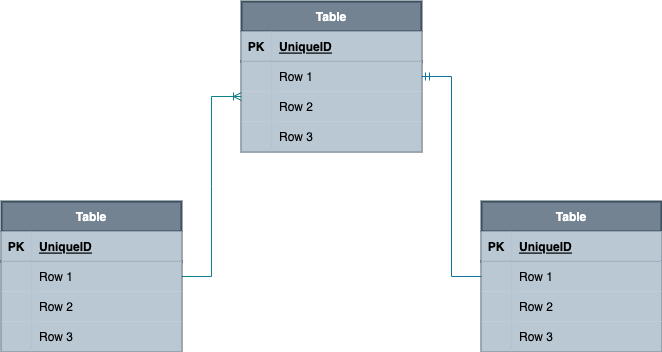

The diagram above was exported from draw.io. Its source (the exported page's mxGraphModel, read from the mxfile embedded in the PNG):
<mxGraphModel dx="1298" dy="840" grid="1" gridSize="10" guides="1" tooltips="1" connect="1" arrows="1" fold="1" page="1" pageScale="1" pageWidth="827" pageHeight="1169" math="0" shadow="0">
  <root>
    <mxCell id="0" />
    <mxCell id="1" parent="0" />
    <mxCell id="Z9QjfXUYnZu3usRXqtzY-1" value="Table" style="shape=table;startSize=30;container=1;collapsible=1;childLayout=tableLayout;fixedRows=1;rowLines=0;fontStyle=1;align=center;resizeLast=1;strokeColor=#314354;strokeWidth=2;fillColor=#647687;opacity=90;fontColor=#ffffff;" vertex="1" parent="1">
      <mxGeometry x="310" y="240" width="180" height="150" as="geometry" />
    </mxCell>
    <mxCell id="Z9QjfXUYnZu3usRXqtzY-2" value="" style="shape=partialRectangle;collapsible=0;dropTarget=0;pointerEvents=0;fillColor=#bac8d3;top=0;left=0;bottom=1;right=0;points=[[0,0.5],[1,0.5]];portConstraint=eastwest;strokeColor=#23445d;strokeWidth=2;opacity=90;" vertex="1" parent="Z9QjfXUYnZu3usRXqtzY-1">
      <mxGeometry y="30" width="180" height="30" as="geometry" />
    </mxCell>
    <mxCell id="Z9QjfXUYnZu3usRXqtzY-3" value="PK" style="shape=partialRectangle;connectable=0;fillColor=#bac8d3;top=0;left=0;bottom=0;right=0;fontStyle=1;overflow=hidden;strokeColor=#23445d;strokeWidth=2;opacity=90;" vertex="1" parent="Z9QjfXUYnZu3usRXqtzY-2">
      <mxGeometry width="30" height="30" as="geometry">
        <mxRectangle width="30" height="30" as="alternateBounds" />
      </mxGeometry>
    </mxCell>
    <mxCell id="Z9QjfXUYnZu3usRXqtzY-4" value="UniqueID" style="shape=partialRectangle;connectable=0;fillColor=#bac8d3;top=0;left=0;bottom=0;right=0;align=left;spacingLeft=6;fontStyle=5;overflow=hidden;strokeColor=#23445d;strokeWidth=2;opacity=90;" vertex="1" parent="Z9QjfXUYnZu3usRXqtzY-2">
      <mxGeometry x="30" width="150" height="30" as="geometry">
        <mxRectangle width="150" height="30" as="alternateBounds" />
      </mxGeometry>
    </mxCell>
    <mxCell id="Z9QjfXUYnZu3usRXqtzY-5" value="" style="shape=partialRectangle;collapsible=0;dropTarget=0;pointerEvents=0;fillColor=#bac8d3;top=0;left=0;bottom=0;right=0;points=[[0,0.5],[1,0.5]];portConstraint=eastwest;strokeColor=#23445d;strokeWidth=2;opacity=90;" vertex="1" parent="Z9QjfXUYnZu3usRXqtzY-1">
      <mxGeometry y="60" width="180" height="30" as="geometry" />
    </mxCell>
    <mxCell id="Z9QjfXUYnZu3usRXqtzY-6" value="" style="shape=partialRectangle;connectable=0;fillColor=#bac8d3;top=0;left=0;bottom=0;right=0;editable=1;overflow=hidden;strokeColor=#23445d;strokeWidth=2;opacity=90;" vertex="1" parent="Z9QjfXUYnZu3usRXqtzY-5">
      <mxGeometry width="30" height="30" as="geometry">
        <mxRectangle width="30" height="30" as="alternateBounds" />
      </mxGeometry>
    </mxCell>
    <mxCell id="Z9QjfXUYnZu3usRXqtzY-7" value="Row 1" style="shape=partialRectangle;connectable=0;fillColor=#bac8d3;top=0;left=0;bottom=0;right=0;align=left;spacingLeft=6;overflow=hidden;strokeColor=#23445d;strokeWidth=2;opacity=90;" vertex="1" parent="Z9QjfXUYnZu3usRXqtzY-5">
      <mxGeometry x="30" width="150" height="30" as="geometry">
        <mxRectangle width="150" height="30" as="alternateBounds" />
      </mxGeometry>
    </mxCell>
    <mxCell id="Z9QjfXUYnZu3usRXqtzY-8" value="" style="shape=partialRectangle;collapsible=0;dropTarget=0;pointerEvents=0;fillColor=#bac8d3;top=0;left=0;bottom=0;right=0;points=[[0,0.5],[1,0.5]];portConstraint=eastwest;strokeColor=#23445d;strokeWidth=2;opacity=90;" vertex="1" parent="Z9QjfXUYnZu3usRXqtzY-1">
      <mxGeometry y="90" width="180" height="30" as="geometry" />
    </mxCell>
    <mxCell id="Z9QjfXUYnZu3usRXqtzY-9" value="" style="shape=partialRectangle;connectable=0;fillColor=#bac8d3;top=0;left=0;bottom=0;right=0;editable=1;overflow=hidden;strokeColor=#23445d;strokeWidth=2;opacity=90;" vertex="1" parent="Z9QjfXUYnZu3usRXqtzY-8">
      <mxGeometry width="30" height="30" as="geometry">
        <mxRectangle width="30" height="30" as="alternateBounds" />
      </mxGeometry>
    </mxCell>
    <mxCell id="Z9QjfXUYnZu3usRXqtzY-10" value="Row 2" style="shape=partialRectangle;connectable=0;fillColor=#bac8d3;top=0;left=0;bottom=0;right=0;align=left;spacingLeft=6;overflow=hidden;strokeColor=#23445d;strokeWidth=2;opacity=90;" vertex="1" parent="Z9QjfXUYnZu3usRXqtzY-8">
      <mxGeometry x="30" width="150" height="30" as="geometry">
        <mxRectangle width="150" height="30" as="alternateBounds" />
      </mxGeometry>
    </mxCell>
    <mxCell id="Z9QjfXUYnZu3usRXqtzY-11" value="" style="shape=partialRectangle;collapsible=0;dropTarget=0;pointerEvents=0;fillColor=#bac8d3;top=0;left=0;bottom=0;right=0;points=[[0,0.5],[1,0.5]];portConstraint=eastwest;strokeColor=#23445d;strokeWidth=2;opacity=90;" vertex="1" parent="Z9QjfXUYnZu3usRXqtzY-1">
      <mxGeometry y="120" width="180" height="30" as="geometry" />
    </mxCell>
    <mxCell id="Z9QjfXUYnZu3usRXqtzY-12" value="" style="shape=partialRectangle;connectable=0;fillColor=#bac8d3;top=0;left=0;bottom=0;right=0;editable=1;overflow=hidden;strokeColor=#23445d;strokeWidth=2;opacity=90;" vertex="1" parent="Z9QjfXUYnZu3usRXqtzY-11">
      <mxGeometry width="30" height="30" as="geometry">
        <mxRectangle width="30" height="30" as="alternateBounds" />
      </mxGeometry>
    </mxCell>
    <mxCell id="Z9QjfXUYnZu3usRXqtzY-13" value="Row 3" style="shape=partialRectangle;connectable=0;fillColor=#bac8d3;top=0;left=0;bottom=0;right=0;align=left;spacingLeft=6;overflow=hidden;strokeColor=#23445d;strokeWidth=2;opacity=90;" vertex="1" parent="Z9QjfXUYnZu3usRXqtzY-11">
      <mxGeometry x="30" width="150" height="30" as="geometry">
        <mxRectangle width="150" height="30" as="alternateBounds" />
      </mxGeometry>
    </mxCell>
    <mxCell id="Z9QjfXUYnZu3usRXqtzY-43" value="Table" style="shape=table;startSize=30;container=1;collapsible=1;childLayout=tableLayout;fixedRows=1;rowLines=0;fontStyle=1;align=center;resizeLast=1;strokeColor=#314354;strokeWidth=2;fillColor=#647687;opacity=90;fontColor=#ffffff;" vertex="1" parent="1">
      <mxGeometry x="70" y="440" width="180" height="150" as="geometry" />
    </mxCell>
    <mxCell id="Z9QjfXUYnZu3usRXqtzY-44" value="" style="shape=partialRectangle;collapsible=0;dropTarget=0;pointerEvents=0;fillColor=#bac8d3;top=0;left=0;bottom=1;right=0;points=[[0,0.5],[1,0.5]];portConstraint=eastwest;strokeColor=#23445d;strokeWidth=2;opacity=90;" vertex="1" parent="Z9QjfXUYnZu3usRXqtzY-43">
      <mxGeometry y="30" width="180" height="30" as="geometry" />
    </mxCell>
    <mxCell id="Z9QjfXUYnZu3usRXqtzY-45" value="PK" style="shape=partialRectangle;connectable=0;fillColor=#bac8d3;top=0;left=0;bottom=0;right=0;fontStyle=1;overflow=hidden;strokeColor=#23445d;strokeWidth=2;opacity=90;" vertex="1" parent="Z9QjfXUYnZu3usRXqtzY-44">
      <mxGeometry width="30" height="30" as="geometry">
        <mxRectangle width="30" height="30" as="alternateBounds" />
      </mxGeometry>
    </mxCell>
    <mxCell id="Z9QjfXUYnZu3usRXqtzY-46" value="UniqueID" style="shape=partialRectangle;connectable=0;fillColor=#bac8d3;top=0;left=0;bottom=0;right=0;align=left;spacingLeft=6;fontStyle=5;overflow=hidden;strokeColor=#23445d;strokeWidth=2;opacity=90;" vertex="1" parent="Z9QjfXUYnZu3usRXqtzY-44">
      <mxGeometry x="30" width="150" height="30" as="geometry">
        <mxRectangle width="150" height="30" as="alternateBounds" />
      </mxGeometry>
    </mxCell>
    <mxCell id="Z9QjfXUYnZu3usRXqtzY-47" value="" style="shape=partialRectangle;collapsible=0;dropTarget=0;pointerEvents=0;fillColor=#bac8d3;top=0;left=0;bottom=0;right=0;points=[[0,0.5],[1,0.5]];portConstraint=eastwest;strokeColor=#23445d;strokeWidth=2;opacity=90;" vertex="1" parent="Z9QjfXUYnZu3usRXqtzY-43">
      <mxGeometry y="60" width="180" height="30" as="geometry" />
    </mxCell>
    <mxCell id="Z9QjfXUYnZu3usRXqtzY-48" value="" style="shape=partialRectangle;connectable=0;fillColor=#bac8d3;top=0;left=0;bottom=0;right=0;editable=1;overflow=hidden;strokeColor=#23445d;strokeWidth=2;opacity=90;" vertex="1" parent="Z9QjfXUYnZu3usRXqtzY-47">
      <mxGeometry width="30" height="30" as="geometry">
        <mxRectangle width="30" height="30" as="alternateBounds" />
      </mxGeometry>
    </mxCell>
    <mxCell id="Z9QjfXUYnZu3usRXqtzY-49" value="Row 1" style="shape=partialRectangle;connectable=0;fillColor=#bac8d3;top=0;left=0;bottom=0;right=0;align=left;spacingLeft=6;overflow=hidden;strokeColor=#23445d;strokeWidth=2;opacity=90;" vertex="1" parent="Z9QjfXUYnZu3usRXqtzY-47">
      <mxGeometry x="30" width="150" height="30" as="geometry">
        <mxRectangle width="150" height="30" as="alternateBounds" />
      </mxGeometry>
    </mxCell>
    <mxCell id="Z9QjfXUYnZu3usRXqtzY-50" value="" style="shape=partialRectangle;collapsible=0;dropTarget=0;pointerEvents=0;fillColor=#bac8d3;top=0;left=0;bottom=0;right=0;points=[[0,0.5],[1,0.5]];portConstraint=eastwest;strokeColor=#23445d;strokeWidth=2;opacity=90;" vertex="1" parent="Z9QjfXUYnZu3usRXqtzY-43">
      <mxGeometry y="90" width="180" height="30" as="geometry" />
    </mxCell>
    <mxCell id="Z9QjfXUYnZu3usRXqtzY-51" value="" style="shape=partialRectangle;connectable=0;fillColor=#bac8d3;top=0;left=0;bottom=0;right=0;editable=1;overflow=hidden;strokeColor=#23445d;strokeWidth=2;opacity=90;" vertex="1" parent="Z9QjfXUYnZu3usRXqtzY-50">
      <mxGeometry width="30" height="30" as="geometry">
        <mxRectangle width="30" height="30" as="alternateBounds" />
      </mxGeometry>
    </mxCell>
    <mxCell id="Z9QjfXUYnZu3usRXqtzY-52" value="Row 2" style="shape=partialRectangle;connectable=0;fillColor=#bac8d3;top=0;left=0;bottom=0;right=0;align=left;spacingLeft=6;overflow=hidden;strokeColor=#23445d;strokeWidth=2;opacity=90;" vertex="1" parent="Z9QjfXUYnZu3usRXqtzY-50">
      <mxGeometry x="30" width="150" height="30" as="geometry">
        <mxRectangle width="150" height="30" as="alternateBounds" />
      </mxGeometry>
    </mxCell>
    <mxCell id="Z9QjfXUYnZu3usRXqtzY-53" value="" style="shape=partialRectangle;collapsible=0;dropTarget=0;pointerEvents=0;fillColor=#bac8d3;top=0;left=0;bottom=0;right=0;points=[[0,0.5],[1,0.5]];portConstraint=eastwest;strokeColor=#23445d;strokeWidth=2;opacity=90;" vertex="1" parent="Z9QjfXUYnZu3usRXqtzY-43">
      <mxGeometry y="120" width="180" height="30" as="geometry" />
    </mxCell>
    <mxCell id="Z9QjfXUYnZu3usRXqtzY-54" value="" style="shape=partialRectangle;connectable=0;fillColor=#bac8d3;top=0;left=0;bottom=0;right=0;editable=1;overflow=hidden;strokeColor=#23445d;strokeWidth=2;opacity=90;" vertex="1" parent="Z9QjfXUYnZu3usRXqtzY-53">
      <mxGeometry width="30" height="30" as="geometry">
        <mxRectangle width="30" height="30" as="alternateBounds" />
      </mxGeometry>
    </mxCell>
    <mxCell id="Z9QjfXUYnZu3usRXqtzY-55" value="Row 3" style="shape=partialRectangle;connectable=0;fillColor=#bac8d3;top=0;left=0;bottom=0;right=0;align=left;spacingLeft=6;overflow=hidden;strokeColor=#23445d;strokeWidth=2;opacity=90;" vertex="1" parent="Z9QjfXUYnZu3usRXqtzY-53">
      <mxGeometry x="30" width="150" height="30" as="geometry">
        <mxRectangle width="150" height="30" as="alternateBounds" />
      </mxGeometry>
    </mxCell>
    <mxCell id="Z9QjfXUYnZu3usRXqtzY-56" value="Table" style="shape=table;startSize=30;container=1;collapsible=1;childLayout=tableLayout;fixedRows=1;rowLines=0;fontStyle=1;align=center;resizeLast=1;strokeColor=#314354;strokeWidth=2;fillColor=#647687;opacity=90;fontColor=#ffffff;" vertex="1" parent="1">
      <mxGeometry x="550" y="440" width="180" height="150" as="geometry" />
    </mxCell>
    <mxCell id="Z9QjfXUYnZu3usRXqtzY-57" value="" style="shape=partialRectangle;collapsible=0;dropTarget=0;pointerEvents=0;fillColor=#bac8d3;top=0;left=0;bottom=1;right=0;points=[[0,0.5],[1,0.5]];portConstraint=eastwest;strokeColor=#23445d;strokeWidth=2;opacity=90;" vertex="1" parent="Z9QjfXUYnZu3usRXqtzY-56">
      <mxGeometry y="30" width="180" height="30" as="geometry" />
    </mxCell>
    <mxCell id="Z9QjfXUYnZu3usRXqtzY-58" value="PK" style="shape=partialRectangle;connectable=0;fillColor=#bac8d3;top=0;left=0;bottom=0;right=0;fontStyle=1;overflow=hidden;strokeColor=#23445d;strokeWidth=2;opacity=90;" vertex="1" parent="Z9QjfXUYnZu3usRXqtzY-57">
      <mxGeometry width="30" height="30" as="geometry">
        <mxRectangle width="30" height="30" as="alternateBounds" />
      </mxGeometry>
    </mxCell>
    <mxCell id="Z9QjfXUYnZu3usRXqtzY-59" value="UniqueID" style="shape=partialRectangle;connectable=0;fillColor=#bac8d3;top=0;left=0;bottom=0;right=0;align=left;spacingLeft=6;fontStyle=5;overflow=hidden;strokeColor=#23445d;strokeWidth=2;opacity=90;" vertex="1" parent="Z9QjfXUYnZu3usRXqtzY-57">
      <mxGeometry x="30" width="150" height="30" as="geometry">
        <mxRectangle width="150" height="30" as="alternateBounds" />
      </mxGeometry>
    </mxCell>
    <mxCell id="Z9QjfXUYnZu3usRXqtzY-60" value="" style="shape=partialRectangle;collapsible=0;dropTarget=0;pointerEvents=0;fillColor=#bac8d3;top=0;left=0;bottom=0;right=0;points=[[0,0.5],[1,0.5]];portConstraint=eastwest;strokeColor=#23445d;strokeWidth=2;opacity=90;" vertex="1" parent="Z9QjfXUYnZu3usRXqtzY-56">
      <mxGeometry y="60" width="180" height="30" as="geometry" />
    </mxCell>
    <mxCell id="Z9QjfXUYnZu3usRXqtzY-61" value="" style="shape=partialRectangle;connectable=0;fillColor=#bac8d3;top=0;left=0;bottom=0;right=0;editable=1;overflow=hidden;strokeColor=#23445d;strokeWidth=2;opacity=90;" vertex="1" parent="Z9QjfXUYnZu3usRXqtzY-60">
      <mxGeometry width="30" height="30" as="geometry">
        <mxRectangle width="30" height="30" as="alternateBounds" />
      </mxGeometry>
    </mxCell>
    <mxCell id="Z9QjfXUYnZu3usRXqtzY-62" value="Row 1" style="shape=partialRectangle;connectable=0;fillColor=#bac8d3;top=0;left=0;bottom=0;right=0;align=left;spacingLeft=6;overflow=hidden;strokeColor=#23445d;strokeWidth=2;opacity=90;" vertex="1" parent="Z9QjfXUYnZu3usRXqtzY-60">
      <mxGeometry x="30" width="150" height="30" as="geometry">
        <mxRectangle width="150" height="30" as="alternateBounds" />
      </mxGeometry>
    </mxCell>
    <mxCell id="Z9QjfXUYnZu3usRXqtzY-63" value="" style="shape=partialRectangle;collapsible=0;dropTarget=0;pointerEvents=0;fillColor=#bac8d3;top=0;left=0;bottom=0;right=0;points=[[0,0.5],[1,0.5]];portConstraint=eastwest;strokeColor=#23445d;strokeWidth=2;opacity=90;" vertex="1" parent="Z9QjfXUYnZu3usRXqtzY-56">
      <mxGeometry y="90" width="180" height="30" as="geometry" />
    </mxCell>
    <mxCell id="Z9QjfXUYnZu3usRXqtzY-64" value="" style="shape=partialRectangle;connectable=0;fillColor=#bac8d3;top=0;left=0;bottom=0;right=0;editable=1;overflow=hidden;strokeColor=#23445d;strokeWidth=2;opacity=90;" vertex="1" parent="Z9QjfXUYnZu3usRXqtzY-63">
      <mxGeometry width="30" height="30" as="geometry">
        <mxRectangle width="30" height="30" as="alternateBounds" />
      </mxGeometry>
    </mxCell>
    <mxCell id="Z9QjfXUYnZu3usRXqtzY-65" value="Row 2" style="shape=partialRectangle;connectable=0;fillColor=#bac8d3;top=0;left=0;bottom=0;right=0;align=left;spacingLeft=6;overflow=hidden;strokeColor=#23445d;strokeWidth=2;opacity=90;" vertex="1" parent="Z9QjfXUYnZu3usRXqtzY-63">
      <mxGeometry x="30" width="150" height="30" as="geometry">
        <mxRectangle width="150" height="30" as="alternateBounds" />
      </mxGeometry>
    </mxCell>
    <mxCell id="Z9QjfXUYnZu3usRXqtzY-66" value="" style="shape=partialRectangle;collapsible=0;dropTarget=0;pointerEvents=0;fillColor=#bac8d3;top=0;left=0;bottom=0;right=0;points=[[0,0.5],[1,0.5]];portConstraint=eastwest;strokeColor=#23445d;strokeWidth=2;opacity=90;" vertex="1" parent="Z9QjfXUYnZu3usRXqtzY-56">
      <mxGeometry y="120" width="180" height="30" as="geometry" />
    </mxCell>
    <mxCell id="Z9QjfXUYnZu3usRXqtzY-67" value="" style="shape=partialRectangle;connectable=0;fillColor=#bac8d3;top=0;left=0;bottom=0;right=0;editable=1;overflow=hidden;strokeColor=#23445d;strokeWidth=2;opacity=90;" vertex="1" parent="Z9QjfXUYnZu3usRXqtzY-66">
      <mxGeometry width="30" height="30" as="geometry">
        <mxRectangle width="30" height="30" as="alternateBounds" />
      </mxGeometry>
    </mxCell>
    <mxCell id="Z9QjfXUYnZu3usRXqtzY-68" value="Row 3" style="shape=partialRectangle;connectable=0;fillColor=#bac8d3;top=0;left=0;bottom=0;right=0;align=left;spacingLeft=6;overflow=hidden;strokeColor=#23445d;strokeWidth=2;opacity=90;" vertex="1" parent="Z9QjfXUYnZu3usRXqtzY-66">
      <mxGeometry x="30" width="150" height="30" as="geometry">
        <mxRectangle width="150" height="30" as="alternateBounds" />
      </mxGeometry>
    </mxCell>
    <mxCell id="Z9QjfXUYnZu3usRXqtzY-69" value="" style="edgeStyle=entityRelationEdgeStyle;fontSize=12;html=1;endArrow=ERoneToMany;rounded=0;exitX=1;exitY=0.5;exitDx=0;exitDy=0;strokeColor=#0e8088;fillColor=#b0e3e6;" edge="1" parent="1" source="Z9QjfXUYnZu3usRXqtzY-43">
      <mxGeometry width="100" height="100" relative="1" as="geometry">
        <mxPoint x="260" y="490" as="sourcePoint" />
        <mxPoint x="310" y="335" as="targetPoint" />
      </mxGeometry>
    </mxCell>
    <mxCell id="Z9QjfXUYnZu3usRXqtzY-70" value="" style="edgeStyle=entityRelationEdgeStyle;fontSize=12;html=1;endArrow=ERmandOne;rounded=0;fillColor=#b1ddf0;strokeColor=#10739e;" edge="1" parent="1" source="Z9QjfXUYnZu3usRXqtzY-56" target="Z9QjfXUYnZu3usRXqtzY-5">
      <mxGeometry width="100" height="100" relative="1" as="geometry">
        <mxPoint x="580" y="500" as="sourcePoint" />
        <mxPoint x="510" y="370" as="targetPoint" />
      </mxGeometry>
    </mxCell>
  </root>
</mxGraphModel>